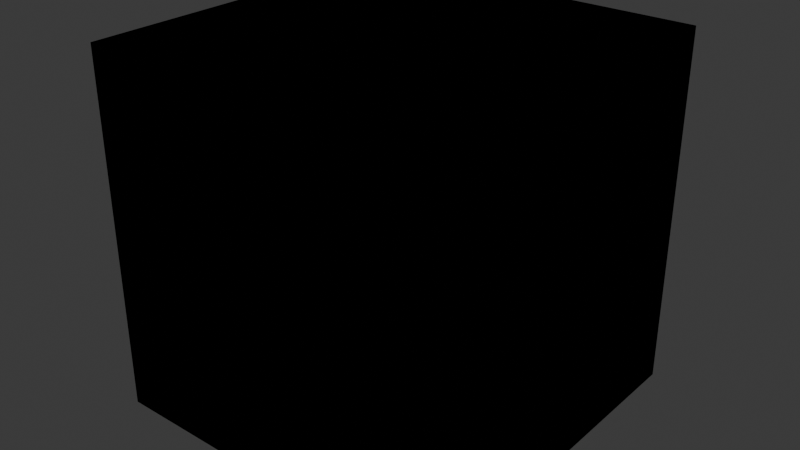 # Source: cube.blend  (saved by Blender 4.2.66; exported with 4.5.12 LTS)
import bpy
from mathutils import Matrix  # noqa: F401  (used for matrix-valued properties, if any)

bpy.ops.wm.read_factory_settings(use_empty=True)
scene = bpy.context.scene
scene.name = 'Scene'

# ---- collections
col_collection = bpy.data.collections.new('Collection'); scene.collection.children.link(col_collection)

# ---- materials (node trees are filled in below, after node groups)
mat_material = bpy.data.materials.new('Material')
mat_material.alpha_threshold = 0.0
mat_material.roughness = 0.5
mat_material.line_color = (0.0, 0.0, 0.0, 1.0)

# ---- material node trees
mat_material.use_nodes = True; mat_material.node_tree.nodes.clear()
_N = mat_material.node_tree.nodes; _L = mat_material.node_tree.links
n0 = _N.new('ShaderNodeOutputMaterial'); n0.name = 'Material Output'; n0.location = (282, 288)
n1 = _N.new('NodeUndefined'); n1.name = 'EDM_Default_Material'; n1.location = (-223, 314)
n1.inputs[0].default_value = (0.6, 0.6, 0.6, 1.0)
n1.inputs[1].default_value = 1.0
n1.inputs[2].default_value = (0.0, 0.0, 0.0, 1.0)
n1.inputs[3].default_value = 0.0
n1.inputs[4].default_value = (1.0, 0.5, 0.0, 1.0)
n1.inputs[5].default_value = 0.0
n1.inputs[6].default_value = (0.0, 0.0, 0.0, 1.0)
n1.inputs[7].default_value = 0.0
n1.inputs[8].default_value = (0.5, 0.5, 1.0, 1.0)
n1.inputs[9].default_value = 0.0
n1.inputs[10].default_value = (0.0, 0.0, 0.0, 1.0)
n1.inputs[11].default_value = 1.0
n1.inputs[12].default_value = 1.0
n1.inputs[13].default_value = (0.0, 0.0, 0.0, 1.0)
n1.inputs[14].default_value = (0.0, 0.0, 0.0, 1.0)
n1.inputs[15].default_value = (0.0, 0.0, 0.0, 1.0)
n1.inputs[16].default_value = (0.0, 0.0, 0.0, 1.0)
n1.inputs[17].default_value = (0.0, 0.0, 0.0, 1.0)
n1.inputs[18].default_value = 0.0
n1.inputs[19].default_value = 0.0
n1.inputs[20].default_value = 1.0
n1.inputs[21].default_value = 19.0
_L.new(n1.outputs[0], n0.inputs[0])
n0.is_active_output = True

# ---- world
world_world = bpy.data.worlds.new('World'); scene.world = world_world
world_world.use_nodes = True; world_world.node_tree.nodes.clear()
_N = world_world.node_tree.nodes; _L = world_world.node_tree.links
n0 = _N.new('ShaderNodeOutputWorld'); n0.name = 'World Output'; n0.location = (300, 300)
n1 = _N.new('ShaderNodeBackground'); n1.name = 'Background'; n1.location = (10, 300)
n1.inputs[0].default_value = (0.05088, 0.05088, 0.05088, 1.0)
_L.new(n1.outputs[0], n0.inputs[0])
n0.is_active_output = True
world_world.color = (0.05088, 0.05088, 0.05088)
world_world.sun_shadow_jitter_overblur = 0.0

# ---- meshes
me_cube = bpy.data.meshes.new('Cube')
me_cube.from_pydata([(1.0, 1.0, 1.0), (1.0, 1.0, -1.0), (1.0, -1.0, 1.0), (1.0, -1.0, -1.0), (-1.0, 1.0, 1.0), (-1.0, 1.0, -1.0), (-1.0, -1.0, 1.0), (-1.0, -1.0, -1.0)], [], [(0, 4, 6, 2), (3, 2, 6, 7), (7, 6, 4, 5), (5, 1, 3, 7), (1, 0, 2, 3), (5, 4, 0, 1)])
_uv = me_cube.uv_layers.new(name='UVMap')
_uv.uv.foreach_set('vector', [0.625, 0.5, 0.875, 0.5, 0.875, 0.75, 0.625, 0.75, 0.375, 0.75, 0.625, 0.75, 0.625, 1.0, 0.375, 1.0, 0.375, 0.0, 0.625, 0.0, 0.625, 0.25, 0.375, 0.25, 0.125, 0.5, 0.375, 0.5, 0.375, 0.75, 0.125, 0.75, 0.375, 0.5, 0.625, 0.5, 0.625, 0.75, 0.375, 0.75, 0.375, 0.25, 0.625, 0.25, 0.625, 0.5, 0.375, 0.5])
me_cube.materials.append(mat_material)
me_cube.use_mirror_vertex_groups = False
me_cube.update()

# ---- objects
ob_cube = bpy.data.objects.new('Cube', me_cube)

# ---- transforms, parenting, visibility, modifiers, constraints
ob_cube.location = (0.0, 0.0, 0.0)
ob_cube.lock_rotations_4d = False
ob_cube.empty_display_type = 'ARROWS'
ob_cube.lineart.crease_threshold = 0.0

# ---- collection membership
col_collection.objects.link(ob_cube)

# ---- scene / render settings (as saved in the file)
scene.frame_start = 1; scene.frame_end = 250; scene.frame_set(1)
scene.render.engine = 'BLENDER_EEVEE_NEXT'
bpy.context.view_layer.update()

# ---- added for rendering (the .blend has no active camera and no usable light): camera, sun
cam_auto = bpy.data.cameras.new('AutoCamera')
cam_auto.lens = 50.0
cam_auto.sensor_width = 36.0
cam_auto.clip_end = 1000.0
ob_auto_camera = bpy.data.objects.new('AutoCamera', cam_auto)
scene.collection.objects.link(ob_auto_camera)
ob_auto_camera.location = (3.20507, -3.84609, 2.56406)
ob_auto_camera.rotation_euler = (1.09748, -7.21219e-08, 0.694738)
scene.camera = ob_auto_camera
light_auto_sun = bpy.data.lights.new('AutoSun', 'SUN')
light_auto_sun.energy = 3.0
light_auto_sun.angle = 0.0523599
ob_auto_sun = bpy.data.objects.new('AutoSun', light_auto_sun)
scene.collection.objects.link(ob_auto_sun)
ob_auto_sun.rotation_euler = (0.872665, 0.174533, 0.523599)
bpy.context.view_layer.update()
